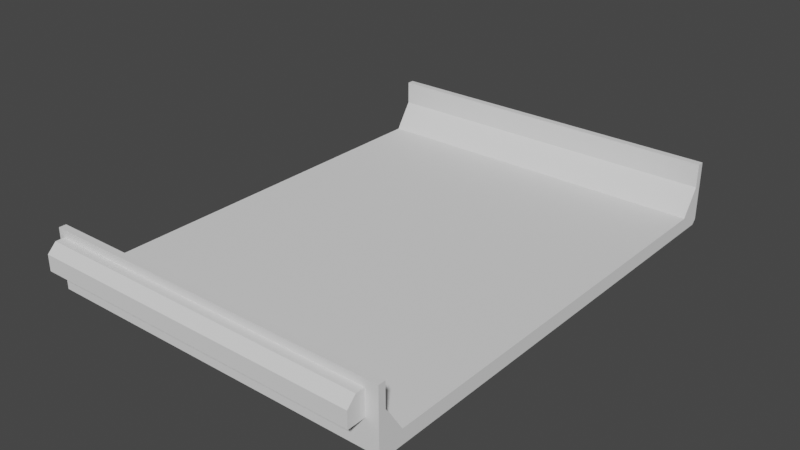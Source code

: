 # Source: Basepart_Left_Bottom_Part_Overhang_Test.blend  (saved by Blender 2.80.75; exported with 4.5.12 LTS)
import bpy
from mathutils import Matrix  # noqa: F401  (used for matrix-valued properties, if any)

bpy.ops.wm.read_factory_settings(use_empty=True)
scene = bpy.context.scene
scene.name = 'Scene'

# ---- collections
col_collection = bpy.data.collections.new('Collection'); scene.collection.children.link(col_collection)

# ---- world
world_world = bpy.data.worlds.new('World'); scene.world = world_world
world_world.use_nodes = True; world_world.node_tree.nodes.clear()
_N = world_world.node_tree.nodes; _L = world_world.node_tree.links
n0 = _N.new('ShaderNodeOutputWorld'); n0.name = 'World Output'; n0.location = (300, 300)
n1 = _N.new('ShaderNodeBackground'); n1.name = 'Background'; n1.location = (10, 300)
n1.inputs[0].default_value = (0.05088, 0.05088, 0.05088, 1.0)
_L.new(n1.outputs[0], n0.inputs[0])
n0.is_active_output = True
world_world.color = (0.05088, 0.05088, 0.05088)
world_world.use_sun_shadow = False
world_world.sun_shadow_jitter_overblur = 0.0

# ---- meshes
me_basepart_left_bottom_part_overhang_test_export = bpy.data.meshes.new('Basepart Left Bottom Part Overhang Test-Export')
me_basepart_left_bottom_part_overhang_test_export.from_pydata([(-35.15, -39.1, 0.0), (-35.15, -39.12, 0.0), (-35.15, -39.08, 0.0), (-35.15, -39.07, 0.0), (-35.15, -15.2, 0.0), (-35.15, -39.18, 0.0), (-35.15, -39.18, 0.0), (-35.15, -39.17, 0.0), (-35.15, -39.17, 0.0), (-35.15, -39.16, 0.0), (-35.15, -39.15, 0.0), (-35.15, -39.13, 0.0), (-35.15, 12.82, 0.0), (-35.15, 12.81, 0.0), (-35.15, 12.81, 0.0), (-35.15, 12.8, 0.0), (-35.15, 12.8, 0.0), (-35.15, 12.79, 0.0), (-35.15, 12.78, 0.0), (-35.15, 12.77, 0.0), (-35.15, 12.76, 0.0), (-35.15, 12.75, 0.0), (-35.15, 12.74, 0.0), (-35.15, 12.73, 0.0), (-35.15, -12.56, 0.0), (-35.15, -15.16, 0.0), (-35.15, -34.38, 1.6), (-35.15, -36.88, 1.6), (-35.15, -36.59, 1.6), (-35.15, -16.12, 1.6), (-35.15, -16.82, 1.6), (-35.15, -15.35, 1.6), (-35.15, -16.06, 1.6), (-35.15, -15.3, 1.6), (-35.15, -14.6, 1.6), (-35.15, -14.55, 1.6), (-35.15, -11.82, 1.6), (-35.15, -11.77, 1.6), (-35.15, -11.07, 1.6), (-35.15, -10.31, 1.6), (-35.15, -11.02, 1.6), (-35.15, 8.015, 1.6), (-35.15, -9.55, 1.6), (-35.15, -10.25, 1.6), (-35.15, 8.306, 1.6), (-35.15, 10.52, 1.6), (-35.15, 13.32, 0.5), (-35.15, 12.82, 0.006046), (-35.15, -39.68, 0.5), (-35.15, -39.19, 0.00912), (36.46, -38.88, 7.25), (34.83, -38.88, 7.25), (33.21, -38.88, 7.25), (31.58, -38.88, 7.25), (29.95, -38.88, 7.25), (28.33, -38.88, 7.25), (26.7, -38.88, 7.25), (-34.84, -38.88, 7.25), (-35.15, -38.88, 7.182), (-35.15, -38.88, 7.25), (-35.15, -38.88, 5.026), (-35.15, -38.88, 4.6), (-33.22, -38.88, 7.25), (-35.15, -38.88, 6.878), (-35.15, 12.52, 7.25), (-35.15, 12.52, 5.676), (33.71, 12.52, 7.25), (32.92, 12.52, 7.25), (32.4, 12.52, 7.25), (-17.81, 12.52, 7.25), (-35.15, 12.52, 4.6), (-33.91, -39.68, 3.6), (-33.91, -39.68, 6.4), (-35.15, -39.68, 2.317), (-35.15, -39.68, 3.958), (-35.15, -39.68, 6.752), (-34.55, -39.68, 7.25), (34.09, -39.68, 3.6), (-35.15, -39.68, 0.5768), (34.09, -39.68, 6.4), (32.94, -39.68, 7.25), (32.6, -39.68, 7.25), (36.54, -39.68, 7.25), (-20.95, -39.68, 7.25), (-33.91, -41.68, 5.4), (-33.91, -41.68, 3.6), (-33.91, -40.68, 6.4), (-33.91, 13.32, 6.4), (-33.91, 14.32, 6.4), (-33.91, 13.32, 3.6), (-33.91, 15.32, 5.4), (-33.91, 15.32, 3.6), (34.09, -41.68, 5.4), (34.09, -40.68, 6.4), (34.09, -41.68, 3.6), (34.09, 14.32, 6.4), (34.09, 13.32, 6.4), (34.09, 13.32, 3.6), (34.09, 15.32, 5.4), (34.09, 15.32, 3.6), (36.54, 13.32, 7.25), (32.94, 13.32, 7.25), (32.52, 13.32, 7.25), (-35.15, 13.32, 0.551), (-35.15, 13.32, 3.347), (-35.15, 13.32, 1.996), (-34.45, 13.32, 7.25), (-35.15, 13.32, 4.696), (-35.15, 13.32, 7.25), (-21.49, 13.32, 7.25), (31.3, 13.32, 7.25), (-35.15, 10.74, 1.94), (-35.15, -38.61, 4.19), (-35.15, 13.27, 7.25), (-35.15, -39.43, 7.25), (-35.15, -7.388, 1.6), (-35.15, -39.68, 7.25), (36.58, -39.18, 0.0), (36.58, -39.56, 0.379), (36.58, -39.68, 3.296), (36.58, -39.68, 0.5), (36.58, -39.68, 4.529), (36.58, -38.9, 0.0), (36.58, -38.76, 0.0), (36.58, -39.68, 5.595), (36.58, -38.49, 0.0), (36.58, -38.09, 0.0), (36.58, -37.58, 0.0), (36.58, -32.77, 0.0), (36.58, -32.1, 0.0), (36.58, -31.92, 0.0), (36.58, -36.99, 0.0), (36.58, -38.88, 7.191), (36.58, -38.88, 7.25), (36.58, -38.88, 5.953), (36.58, -38.88, 6.209), (36.58, -38.88, 5.767), (36.58, -38.88, 5.626), (36.58, -38.88, 4.629), (36.58, -38.88, 4.6), (36.58, -38.88, 6.585), (36.58, -36.97, 1.729), (36.58, -38.88, 5.515), (36.58, -36.99, 0.0), (36.58, -32.77, 0.0), (36.58, -36.34, 0.0), (36.58, -35.0, 0.0), (36.58, -34.37, 0.0), (36.58, -36.34, 0.0), (36.58, -35.67, 0.0), (36.58, -35.67, 0.0), (36.58, -35.0, 0.0), (36.58, -31.5, 1.6), (36.58, -31.5, 1.6), (36.58, -2.741, 1.6), (36.58, -32.17, 1.6), (36.58, -32.21, 1.6), (36.58, -32.2, 1.6), (36.58, -32.89, 1.6), (36.58, -32.92, 1.6), (36.58, -32.92, 1.6), (36.58, -33.6, 1.6), (36.58, -36.88, 1.6), (36.58, -36.96, 1.711), (36.58, -33.63, 1.6), (36.58, -34.38, 1.6), (36.58, -34.48, 1.6), (36.58, -34.49, 1.6), (36.58, -39.68, 6.865), (36.58, -39.68, 7.25), (36.58, -39.64, 7.25), (36.58, -39.55, 7.25), (36.58, 12.53, 0.0), (36.58, 12.82, 0.0), (36.58, 12.82, 0.001527), (36.58, 13.2, 0.3804), (36.58, 13.32, 0.5), (36.58, 13.32, 0.5123), (36.58, 13.32, 3.296), (36.58, 13.32, 4.124), (36.58, 13.32, 4.529), (36.58, 12.53, 0.0), (36.58, 12.39, 0.0), (36.58, 13.32, 6.865), (36.58, 13.32, 6.616), (36.58, 12.39, 0.0), (36.58, 12.12, 0.0), (36.58, 11.72, 0.0), (36.58, 12.12, 0.0), (36.58, 11.72, 0.0), (36.58, 11.21, 0.0), (36.58, 7.444, 0.0), (36.58, 7.445, 0.0), (36.58, 8.003, 0.0), (36.58, 11.21, 0.0), (36.58, 10.62, 0.0), (36.58, 5.637, 0.0), (36.58, 12.52, 6.158), (36.58, 12.52, 6.071), (36.58, 12.4, 4.42), (36.58, 12.38, 4.397), (36.58, 12.52, 6.31), (36.58, 12.52, 4.6), (36.58, 12.52, 4.832), (36.58, 10.52, 1.6), (36.58, 12.52, 7.25), (36.58, 10.62, 0.0), (36.58, 8.003, 0.0), (36.58, 8.631, 0.0), (36.58, 9.975, 0.0), (36.58, 8.632, 0.0), (36.58, 9.3, 0.0), (36.58, 9.3, 0.0), (36.58, 9.975, 0.0), (36.58, 5.13, 1.6), (36.58, 4.994, 1.6), (36.58, 5.799, 1.6), (36.58, 5.834, 1.6), (36.58, 5.801, 1.6), (36.58, 6.518, 1.6), (36.58, 6.521, 1.6), (36.58, 6.552, 1.6), (36.58, 7.23, 1.6), (36.58, 8.015, 1.6), (36.58, 7.263, 1.6), (36.58, 10.42, 1.6), (36.58, 10.41, 1.6), (36.58, 7.232, 1.6), (36.58, 13.3, 7.25), (36.58, 13.32, 7.25)], [], [(57, 58, 59), (56, 142, 138, 60), (62, 56, 63), (56, 60, 63), (57, 62, 58), (62, 63, 58), (69, 64, 65), (69, 65, 70), (71, 72, 73), (72, 74, 73), (72, 75, 74), (72, 76, 75), (76, 116, 75), (77, 71, 78), (71, 73, 78), (79, 80, 81), (79, 77, 124, 168), (77, 121, 124), (77, 78, 48), (77, 119, 121), (79, 82, 80), (79, 168, 169, 82), (72, 83, 76), (72, 79, 83), (79, 81, 83), (84, 71, 85), (84, 86, 71), (86, 72, 71), (87, 88, 89), (89, 90, 91), (88, 90, 89), (86, 84, 92), (86, 92, 93), (79, 72, 86), (93, 79, 86), (77, 92, 94), (93, 92, 77), (79, 93, 77), (95, 96, 97), (98, 97, 99), (98, 95, 97), (94, 84, 85), (94, 92, 84), (77, 94, 85), (77, 85, 71), (98, 99, 91), (98, 91, 90), (90, 88, 95), (90, 95, 98), (95, 88, 87), (96, 95, 87), (97, 180, 179), (96, 100, 229, 183), (97, 96, 184, 180), (96, 183, 184), (96, 101, 100), (96, 102, 101), (97, 178, 177, 103), (87, 89, 104), (89, 105, 104), (106, 87, 107), (87, 104, 107), (106, 107, 108), (87, 106, 109), (89, 97, 105), (97, 103, 105), (96, 87, 110), (87, 109, 110), (96, 110, 102), (99, 89, 91), (99, 97, 89), (106, 108, 113), (69, 106, 64), (106, 113, 64), (109, 106, 69), (109, 69, 110), (110, 69, 68), (110, 68, 102), (102, 68, 67), (102, 67, 101), (101, 67, 66), (101, 66, 100), (100, 66, 205, 228), (76, 114, 116), (76, 57, 114), (57, 59, 114), (57, 76, 62), (62, 76, 83), (62, 83, 56), (56, 83, 81), (55, 56, 81), (54, 55, 81), (53, 54, 81), (53, 81, 52), (81, 80, 52), (51, 52, 80), (82, 51, 80), (50, 51, 82), (50, 82, 171, 133), (4, 42, 115), (4, 43, 42), (4, 39, 43), (4, 40, 39), (4, 38, 40), (4, 37, 38), (4, 36, 37), (4, 35, 36), (4, 34, 35), (4, 33, 34), (33, 4, 31), (31, 4, 32), (32, 4, 29), (29, 4, 30), (30, 4, 26), (4, 3, 26), (3, 28, 26), (3, 27, 28), (27, 3, 78), (27, 78, 73), (112, 27, 73), (112, 73, 74), (112, 74, 61), (60, 61, 74), (75, 60, 74), (60, 75, 63), (63, 75, 114), (58, 63, 114), (58, 114, 59), (75, 116, 114), (78, 3, 2), (49, 78, 2), (49, 48, 78), (2, 0, 49), (0, 1, 49), (1, 11, 49), (11, 10, 49), (10, 9, 49), (9, 8, 49), (8, 7, 49), (7, 5, 49), (5, 6, 49), (47, 12, 13), (47, 13, 14), (47, 14, 15), (47, 15, 16), (47, 16, 17), (47, 17, 18), (47, 18, 19), (47, 19, 20), (47, 20, 21), (47, 21, 22), (46, 47, 22), (46, 22, 23), (103, 46, 23), (103, 23, 24), (107, 104, 65), (107, 65, 108), (65, 113, 108), (65, 64, 113), (24, 25, 41, 44, 45, 103), (25, 4, 115, 41), (65, 104, 105, 103, 45, 111, 70), (128, 144, 4, 25), (188, 187, 15), (127, 126, 9, 10), (216, 218, 37, 36), (158, 156, 31), (195, 206, 18, 17), (179, 178, 97), (200, 199, 111, 45), (172, 181, 13, 12), (131, 127, 10, 11), (132, 140, 51, 50), (189, 190, 16), (206, 209, 18), (169, 170, 82), (165, 164, 30, 26), (166, 165, 26, 28), (224, 223, 41, 42), (228, 229, 100), (173, 172, 12), (182, 185, 14, 13), (225, 204, 45, 44), (162, 167, 27), (198, 197, 67, 68), (120, 119, 77, 48), (134, 136, 54, 53), (203, 198, 68, 69), (160, 159, 32, 29), (196, 130, 24), (140, 135, 52, 51), (213, 212, 19), (207, 193, 22, 21), (226, 225, 44, 41), (176, 175, 47, 46), (177, 176, 46, 103), (218, 217, 38, 37), (174, 173, 12, 47), (155, 153, 34), (141, 163, 112, 61), (202, 203, 69, 70), (126, 125, 8, 9), (117, 6, 5, 7, 122), (193, 192, 22), (152, 154, 215, 35), (118, 120, 48, 49, 6), (129, 128, 25), (159, 158, 31, 32), (221, 222, 39), (149, 148, 0), (138, 139, 61, 60), (167, 166, 28, 27), (209, 213, 19, 18), (185, 186, 14), (219, 220, 40, 38), (227, 224, 42, 43), (187, 189, 16, 15), (123, 122, 7), (153, 152, 35, 34), (190, 194, 17, 16), (156, 157, 33, 31), (220, 221, 39, 40), (170, 171, 82), (186, 188, 15, 14), (223, 226, 41), (199, 202, 70, 111), (157, 155, 34, 33), (123, 7, 8, 125), (147, 146, 3), (148, 145, 1, 0), (145, 143, 1), (137, 142, 56, 55), (197, 201, 66, 67), (133, 132, 50), (215, 214, 36, 35), (175, 174, 47), (181, 182, 13), (150, 149, 0, 2), (212, 211, 20, 19), (194, 195, 17), (144, 147, 3, 4), (222, 227, 43, 39), (214, 216, 36), (143, 131, 11, 1), (139, 141, 61), (201, 205, 66), (163, 162, 27, 112), (146, 151, 2, 3), (135, 134, 53, 52), (191, 196, 24, 23), (217, 219, 38), (151, 150, 2), (192, 191, 23, 22), (130, 129, 25, 24), (204, 200, 45), (161, 160, 29), (208, 207, 21), (117, 118, 6), (211, 210, 20), (136, 137, 55, 54), (210, 208, 21, 20), (164, 161, 29, 30), (197, 198, 184, 183, 229, 228, 205, 201), (175, 176, 177, 178, 179, 180, 184, 198, 203, 202, 199, 200), (200, 204, 225, 226, 175), (215, 192, 193, 210, 212, 213, 206, 194, 189, 188, 185, 181, 173, 174, 175, 225, 226, 223, 224, 222, 221, 219, 217, 216, 214), (196, 192, 215), (215, 154, 130, 196), (129, 130, 154, 152, 155, 157), (121, 119, 139, 138, 142, 137, 136, 134, 135, 140, 132, 133, 171, 170, 169, 168, 124), (128, 129, 157, 156, 158, 159, 160, 161, 164, 165, 166, 167, 162, 143, 145, 151, 146, 147, 144), (163, 141, 127, 143, 162), (118, 117, 122, 123, 125, 126, 127, 141, 120), (119, 120, 141, 139)])
_uv = me_basepart_left_bottom_part_overhang_test_export.uv_layers.new(name='UVMap')
_uv.uv.foreach_set('vector', [0.0, 0.0, 0.0, 0.0, 0.0, 0.0, 0.0, 0.0, 0.0, 0.0, 0.0, 0.0, 0.0, 0.0, 0.0, 0.0, 0.0, 0.0, 0.0, 0.0, 0.0, 0.0, 0.0, 0.0, 0.0, 0.0, 0.0, 0.0, 0.0, 0.0, 0.0, 0.0, 0.0, 0.0, 0.0, 0.0, 0.0, 0.0, 0.0, 0.0, 0.0, 0.0, 0.0, 0.0, 0.0, 0.0, 0.0, 0.0, 0.0, 0.0, 0.0, 0.0, 0.0, 0.0, 0.0, 0.0, 0.0, 0.0, 0.0, 0.0, 0.0, 0.0, 0.0, 0.0, 0.0, 0.0, 0.0, 0.0, 0.0, 0.0, 0.0, 0.0, 0.0, 0.0, 0.0, 0.0, 0.0, 0.0, 0.0, 0.0, 0.0, 0.0, 0.0, 0.0, 0.0, 0.0, 0.0, 0.0, 0.0, 0.0, 0.0, 0.0, 0.0, 0.0, 0.0, 0.0, 0.0, 0.0, 0.0, 0.0, 0.0, 0.0, 0.0, 0.0, 0.0, 0.0, 0.0, 0.0, 0.0, 0.0, 0.0, 0.0, 0.0, 0.0, 0.0, 0.0, 0.0, 0.0, 0.0, 0.0, 0.0, 0.0, 0.0, 0.0, 0.0, 0.0, 0.0, 0.0, 0.0, 0.0, 0.0, 0.0, 0.0, 0.0, 0.0, 0.0, 0.0, 0.0, 0.0, 0.0, 0.0, 0.0, 0.0, 0.0, 0.0, 0.0, 0.0, 0.0, 0.0, 0.0, 0.0, 0.0, 0.0, 0.0, 0.0, 0.0, 0.0, 0.0, 0.0, 0.0, 0.0, 0.0, 0.0, 0.0, 0.0, 0.0, 0.0, 0.0, 0.0, 0.0, 0.0, 0.0, 0.0, 0.0, 0.0, 0.0, 0.0, 0.0, 0.0, 0.0, 0.0, 0.0, 0.0, 0.0, 0.0, 0.0, 0.0, 0.0, 0.0, 0.0, 0.0, 0.0, 0.0, 0.0, 0.0, 0.0, 0.0, 0.0, 0.0, 0.0, 0.0, 0.0, 0.0, 0.0, 0.0, 0.0, 0.0, 0.0, 0.0, 0.0, 0.0, 0.0, 0.0, 0.0, 0.0, 0.0, 0.0, 0.0, 0.0, 0.0, 0.0, 0.0, 0.0, 0.0, 0.0, 0.0, 0.0, 0.0, 0.0, 0.0, 0.0, 0.0, 0.0, 0.0, 0.0, 0.0, 0.0, 0.0, 0.0, 0.0, 0.0, 0.0, 0.0, 0.0, 0.0, 0.0, 0.0, 0.0, 0.0, 0.0, 0.0, 0.0, 0.0, 0.0, 0.0, 0.0, 0.0, 0.0, 0.0, 0.0, 0.0, 0.0, 0.0, 0.0, 0.0, 0.0, 0.0, 0.0, 0.0, 0.0, 0.0, 0.0, 0.0, 0.0, 0.0, 0.0, 0.0, 0.0, 0.0, 0.0, 0.0, 0.0, 0.0, 0.0, 0.0, 0.0, 0.0, 0.0, 0.0, 0.0, 0.0, 0.0, 0.0, 0.0, 0.0, 0.0, 0.0, 0.0, 0.0, 0.0, 0.0, 0.0, 0.0, 0.0, 0.0, 0.0, 0.0, 0.0, 0.0, 0.0, 0.0, 0.0, 0.0, 0.0, 0.0, 0.0, 0.0, 0.0, 0.0, 0.0, 0.0, 0.0, 0.0, 0.0, 0.0, 0.0, 0.0, 0.0, 0.0, 0.0, 0.0, 0.0, 0.0, 0.0, 0.0, 0.0, 0.0, 0.0, 0.0, 0.0, 0.0, 0.0, 0.0, 0.0, 0.0, 0.0, 0.0, 0.0, 0.0, 0.0, 0.0, 0.0, 0.0, 0.0, 0.0, 0.0, 0.0, 0.0, 0.0, 0.0, 0.0, 0.0, 0.0, 0.0, 0.0, 0.0, 0.0, 0.0, 0.0, 0.0, 0.0, 0.0, 0.0, 0.0, 0.0, 0.0, 0.0, 0.0, 0.0, 0.0, 0.0, 0.0, 0.0, 0.0, 0.0, 0.0, 0.0, 0.0, 0.0, 0.0, 0.0, 0.0, 0.0, 0.0, 0.0, 0.0, 0.0, 0.0, 0.0, 0.0, 0.0, 0.0, 0.0, 0.0, 0.0, 0.0, 0.0, 0.0, 0.0, 0.0, 0.0, 0.0, 0.0, 0.0, 0.0, 0.0, 0.0, 0.0, 0.0, 0.0, 0.0, 0.0, 0.0, 0.0, 0.0, 0.0, 0.0, 0.0, 0.0, 0.0, 0.0, 0.0, 0.0, 0.0, 0.0, 0.0, 0.0, 0.0, 0.0, 0.0, 0.0, 0.0, 0.0, 0.0, 0.0, 0.0, 0.0, 0.0, 0.0, 0.0, 0.0, 0.0, 0.0, 0.0, 0.0, 0.0, 0.0, 0.0, 0.0, 0.0, 0.0, 0.0, 0.0, 0.0, 0.0, 0.0, 0.0, 0.0, 0.0, 0.0, 0.0, 0.0, 0.0, 0.0, 0.0, 0.0, 0.0, 0.0, 0.0, 0.0, 0.0, 0.0, 0.0, 0.0, 0.0, 0.0, 0.0, 0.0, 0.0, 0.0, 0.0, 0.0, 0.0, 0.0, 0.0, 0.0, 0.0, 0.0, 0.0, 0.0, 0.0, 0.0, 0.0, 0.0, 0.0, 0.0, 0.0, 0.0, 0.0, 0.0, 0.0, 0.0, 0.0, 0.0, 0.0, 0.0, 0.0, 0.0, 0.0, 0.0, 0.0, 0.0, 0.0, 0.0, 0.0, 0.0, 0.0, 0.0, 0.0, 0.0, 0.0, 0.0, 0.0, 0.0, 0.0, 0.0, 0.0, 0.0, 0.0, 0.0, 0.0, 0.0, 0.0, 0.0, 0.0, 0.0, 0.0, 0.0, 0.0, 0.0, 0.0, 0.0, 0.0, 0.0, 0.0, 0.0, 0.0, 0.0, 0.0, 0.0, 0.0, 0.0, 0.0, 0.0, 0.0, 0.0, 0.0, 0.0, 0.0, 0.0, 0.0, 0.0, 0.0, 0.0, 0.0, 0.0, 0.0, 0.0, 0.0, 0.0, 0.0, 0.0, 0.0, 0.0, 0.0, 0.0, 0.0, 0.0, 0.0, 0.0, 0.0, 0.0, 0.0, 0.0, 0.0, 0.0, 0.0, 0.0, 0.0, 0.0, 0.0, 0.0, 0.0, 0.0, 0.0, 0.0, 0.0, 0.0, 0.0, 0.0, 0.0, 0.0, 0.0, 0.0, 0.0, 0.0, 0.0, 0.0, 0.0, 0.0, 0.0, 0.0, 0.0, 0.0, 0.0, 0.0, 0.0, 0.0, 0.0, 0.0, 0.0, 0.0, 0.0, 0.0, 0.0, 0.0, 0.0, 0.0, 0.0, 0.0, 0.0, 0.0, 0.0, 0.0, 0.0, 0.0, 0.0, 0.0, 0.0, 0.0, 0.0, 0.0, 0.0, 0.0, 0.0, 0.0, 0.0, 0.0, 0.0, 0.0, 0.0, 0.0, 0.0, 0.0, 0.0, 0.0, 0.0, 0.0, 0.0, 0.0, 0.0, 0.0, 0.0, 0.0, 0.0, 0.0, 0.0, 0.0, 0.0, 0.0, 0.0, 0.0, 0.0, 0.0, 0.0, 0.0, 0.0, 0.0, 0.0, 0.0, 0.0, 0.0, 0.0, 0.0, 0.0, 0.0, 0.0, 0.0, 0.0, 0.0, 0.0, 0.0, 0.0, 0.0, 0.0, 0.0, 0.0, 0.0, 0.0, 0.0, 0.0, 0.0, 0.0, 0.0, 0.0, 0.0, 0.0, 0.0, 0.0, 0.0, 0.0, 0.0, 0.0, 0.0, 0.0, 0.0, 0.0, 0.0, 0.0, 0.0, 0.0, 0.0, 0.0, 0.0, 0.0, 0.0, 0.0, 0.0, 0.0, 0.0, 0.0, 0.0, 0.0, 0.0, 0.0, 0.0, 0.0, 0.0, 0.0, 0.0, 0.0, 0.0, 0.0, 0.0, 0.0, 0.0, 0.0, 0.0, 0.0, 0.0, 0.0, 0.0, 0.0, 0.0, 0.0, 0.0, 0.0, 0.0, 0.0, 0.0, 0.0, 0.0, 0.0, 0.0, 0.0, 0.0, 0.0, 0.0, 0.0, 0.0, 0.0, 0.0, 0.0, 0.0, 0.0, 0.0, 0.0, 0.0, 0.0, 0.0, 0.0, 0.0, 0.0, 0.0, 0.0, 0.0, 0.0, 0.0, 0.0, 0.0, 0.0, 0.0, 0.0, 0.0, 0.0, 0.0, 0.0, 0.0, 0.0, 0.0, 0.0, 0.0, 0.0, 0.0, 0.0, 0.0, 0.0, 0.0, 0.0, 0.0, 0.0, 0.0, 0.0, 0.0, 0.0, 0.0, 0.0, 0.0, 0.0, 0.0, 0.0, 0.0, 0.0, 0.0, 0.0, 0.0, 0.0, 0.0, 0.0, 0.0, 0.0, 0.0, 0.0, 0.0, 0.0, 0.0, 0.0, 0.0, 0.0, 0.0, 0.0, 0.0, 0.0, 0.0, 0.0, 0.0, 0.0, 0.0, 0.0, 0.0, 0.0, 0.0, 0.0, 0.0, 0.0, 0.0, 0.0, 0.0, 0.0, 0.0, 0.0, 0.0, 0.0, 0.0, 0.0, 0.0, 0.0, 0.0, 0.0, 0.0, 0.0, 0.0, 0.0, 0.0, 0.0, 0.0, 0.0, 0.0, 0.0, 0.0, 0.0, 0.0, 0.0, 0.0, 0.0, 0.0, 0.0, 0.0, 0.0, 0.0, 0.0, 0.0, 0.0, 0.0, 0.0, 0.0, 0.0, 0.0, 0.0, 0.0, 0.0, 0.0, 0.0, 0.0, 0.0, 0.0, 0.0, 0.0, 0.0, 0.0, 0.0, 0.0, 0.0, 0.0, 0.0, 0.0, 0.0, 0.0, 0.0, 0.0, 0.0, 0.0, 0.0, 0.0, 0.0, 0.0, 0.0, 0.0, 0.0, 0.0, 0.0, 0.0, 0.0, 0.0, 0.0, 0.0, 0.0, 0.0, 0.0, 0.0, 0.0, 0.0, 0.0, 0.0, 0.0, 0.0, 0.0, 0.0, 0.0, 0.0, 0.0, 0.0, 0.0, 0.0, 0.0, 0.0, 0.0, 0.0, 0.0, 0.0, 0.0, 0.0, 0.0, 0.0, 0.0, 0.0, 0.0, 0.0, 0.0, 0.0, 0.0, 0.0, 0.0, 0.0, 0.0, 0.0, 0.0, 0.0, 0.0, 0.0, 0.0, 0.0, 0.0, 0.0, 0.0, 0.0, 0.0, 0.0, 0.0, 0.0, 0.0, 0.0, 0.0, 0.0, 0.0, 0.0, 0.0, 0.0, 0.0, 0.0, 0.0, 0.0, 0.0, 0.0, 0.0, 0.0, 0.0, 0.0, 0.0, 0.0, 0.0, 0.0, 0.0, 0.0, 0.0, 0.0, 0.0, 0.0, 0.0, 0.0, 0.0, 0.0, 0.0, 0.0, 0.0, 0.0, 0.0, 0.0, 0.0, 0.0, 0.0, 0.0, 0.0, 0.0, 0.0, 0.0, 0.0, 0.0, 0.0, 0.0, 0.0, 0.0, 0.0, 0.0, 0.0, 0.0, 0.0, 0.0, 0.0, 0.0, 0.0, 0.0, 0.0, 0.0, 0.0, 0.0, 0.0, 0.0, 0.0, 0.0, 0.0, 0.0, 0.0, 0.0, 0.0, 0.0, 0.0, 0.0, 0.0, 0.0, 0.0, 0.0, 0.0, 0.0, 0.0, 0.0, 0.0, 0.0, 0.0, 0.0, 0.0, 0.0, 0.0, 0.0, 0.0, 0.0, 0.0, 0.0, 0.0, 0.0, 0.0, 0.0, 0.0, 0.0, 0.0, 0.0, 0.0, 0.0, 0.0, 0.0, 0.0, 0.0, 0.0, 0.0, 0.0, 0.0, 0.0, 0.0, 0.0, 0.0, 0.0, 0.0, 0.0, 0.0, 0.0, 0.0, 0.0, 0.0, 0.0, 0.0, 0.0, 0.0, 0.0, 0.0, 0.0, 0.0, 0.0, 0.0, 0.0, 0.0, 0.0, 0.0, 0.0, 0.0, 0.0, 0.0, 0.0, 0.0, 0.0, 0.0, 0.0, 0.0, 0.0, 0.0, 0.0, 0.0, 0.0, 0.0, 0.0, 0.0, 0.0, 0.0, 0.0, 0.0, 0.0, 0.0, 0.0, 0.0, 0.0, 0.0, 0.0, 0.0, 0.0, 0.0, 0.0, 0.0, 0.0, 0.0, 0.0, 0.0, 0.0, 0.0, 0.0, 0.0, 0.0, 0.0, 0.0, 0.0, 0.0, 0.0, 0.0, 0.0, 0.0, 0.0, 0.0, 0.0, 0.0, 0.0, 0.0, 0.0, 0.0, 0.0, 0.0, 0.0, 0.0, 0.0, 0.0, 0.0, 0.0, 0.0, 0.0, 0.0, 0.0, 0.0, 0.0, 0.0, 0.0, 0.0, 0.0, 0.0, 0.0, 0.0, 0.0, 0.0, 0.0, 0.0, 0.0, 0.0, 0.0, 0.0, 0.0, 0.0, 0.0, 0.0, 0.0, 0.0, 0.0, 0.0, 0.0, 0.0, 0.0, 0.0, 0.0, 0.0, 0.0, 0.0, 0.0, 0.0, 0.0, 0.0, 0.0, 0.0, 0.0, 0.0, 0.0, 0.0, 0.0, 0.0, 0.0, 0.0, 0.0, 0.0, 0.0, 0.0, 0.0, 0.0, 0.0, 0.0, 0.0, 0.0, 0.0, 0.0, 0.0, 0.0, 0.0, 0.0, 0.0, 0.0, 0.0, 0.0, 0.0, 0.0, 0.0, 0.0, 0.0, 0.0, 0.0, 0.0, 0.0, 0.0, 0.0, 0.0, 0.0, 0.0, 0.0, 0.0, 0.0, 0.0, 0.0, 0.0, 0.0, 0.0, 0.0, 0.0, 0.0, 0.0, 0.0, 0.0, 0.0, 0.0, 0.0, 0.0, 0.0, 0.0, 0.0, 0.0, 0.0, 0.0, 0.0, 0.0, 0.0, 0.0, 0.0, 0.0, 0.0, 0.0, 0.0, 0.0, 0.0, 0.0, 0.0, 0.0, 0.0, 0.0, 0.0, 0.0, 0.0, 0.0, 0.0, 0.0, 0.0, 0.0, 0.0, 0.0, 0.0, 0.0, 0.0, 0.0, 0.0, 0.0, 0.0, 0.0, 0.0, 0.0, 0.0, 0.0, 0.0, 0.0, 0.0, 0.0, 0.0, 0.0, 0.0, 0.0, 0.0, 0.0, 0.0, 0.0, 0.0, 0.0, 0.0, 0.0, 0.0, 0.0, 0.0, 0.0, 0.0, 0.0, 0.0, 0.0, 0.0, 0.0, 0.0, 0.0, 0.0, 0.0, 0.0, 0.0, 0.0, 0.0, 0.0, 0.0, 0.0, 0.0, 0.0, 0.0, 0.0, 0.0, 0.0, 0.0, 0.0, 0.0, 0.0, 0.0, 0.0, 0.0, 0.0, 0.0, 0.0, 0.0, 0.0, 0.0, 0.0, 0.0, 0.0, 0.0, 0.0, 0.0, 0.0, 0.0, 0.0, 0.0, 0.0, 0.0, 0.0, 0.0, 0.0, 0.0, 0.0, 0.0, 0.0, 0.0, 0.0, 0.0, 0.0, 0.0, 0.0, 0.0, 0.0, 0.0, 0.0, 0.0, 0.0, 0.0, 0.0, 0.0, 0.0, 0.0, 0.0, 0.0, 0.0, 0.0, 0.0, 0.0, 0.0, 0.0, 0.0, 0.0, 0.0, 0.0, 0.0, 0.0, 0.0, 0.0, 0.0, 0.0, 0.0, 0.0, 0.0, 0.0, 0.0, 0.0, 0.0, 0.0, 0.0, 0.0, 0.0, 0.0, 0.0, 0.0, 0.0, 0.0, 0.0, 0.0, 0.0, 0.0, 0.0, 0.0, 0.0, 0.0, 0.0, 0.0, 0.0, 0.0, 0.0, 0.0, 0.0, 0.0, 0.0, 0.0, 0.0, 0.0, 0.0, 0.0, 0.0, 0.0, 0.0, 0.0, 0.0, 0.0, 0.0, 0.0, 0.0, 0.0, 0.0, 0.0, 0.0, 0.0, 0.0, 0.0, 0.0, 0.0, 0.0, 0.0, 0.0, 0.0, 0.0, 0.0, 0.0, 0.0, 0.0, 0.0, 0.0, 0.0, 0.0, 0.0, 0.0, 0.0, 0.0, 0.0, 0.0, 0.0, 0.0, 0.0, 0.0, 0.0, 0.0, 0.0, 0.0, 0.0, 0.0, 0.0, 0.0, 0.0, 0.0, 0.0, 0.0, 0.0, 0.0, 0.0, 0.0, 0.0, 0.0, 0.0, 0.0, 0.0, 0.0, 0.0, 0.0, 0.0, 0.0, 0.0, 0.0, 0.0, 0.0, 0.0, 0.0, 0.0, 0.0, 0.0, 0.0, 0.0, 0.0, 0.0, 0.0, 0.0, 0.0, 0.0, 0.0, 0.0, 0.0, 0.0, 0.0, 0.0, 0.0, 0.0, 0.0, 0.0, 0.0, 0.0, 0.0, 0.0, 0.0, 0.0, 0.0, 0.0, 0.0, 0.0, 0.0, 0.0, 0.0, 0.0, 0.0, 0.0, 0.0, 0.0, 0.0, 0.0, 0.0, 0.0, 0.0, 0.0, 0.0, 0.0, 0.0, 0.0, 0.0, 0.0, 0.0, 0.0, 0.0, 0.0, 0.0, 0.0, 0.0, 0.0, 0.0, 0.0, 0.0, 0.0, 0.0, 0.0, 0.0, 0.0, 0.0, 0.0, 0.0, 0.0, 0.0, 0.0, 0.0, 0.0, 0.0, 0.0, 0.0, 0.0, 0.0, 0.0, 0.0, 0.0, 0.0, 0.0, 0.0, 0.0, 0.0, 0.0, 0.0, 0.0, 0.0, 0.0, 0.0, 0.0, 0.0, 0.0, 0.0, 0.0, 0.0, 0.0, 0.0, 0.0, 0.0, 0.0, 0.0, 0.0, 0.0, 0.0, 0.0, 0.0, 0.0, 0.0, 0.0, 0.0, 0.0, 0.0, 0.0, 0.0, 0.0, 0.0, 0.0, 0.0, 0.0, 0.0, 0.0, 0.0, 0.0, 0.0, 0.0, 0.0, 0.0, 0.0, 0.0, 0.0, 0.0, 0.0, 0.0, 0.0, 0.0, 0.0, 0.0, 0.0, 0.0, 0.0, 0.0, 0.0, 0.0, 0.0, 0.0, 0.0, 0.0, 0.0, 0.0, 0.0, 0.0, 0.0, 0.0, 0.0, 0.0, 0.0, 0.0, 0.0, 0.0, 0.0, 0.0, 0.0, 0.0, 0.0, 0.0, 0.0, 0.0, 0.0, 0.0, 0.0, 0.0, 0.0, 0.0, 0.0, 0.0, 0.0, 0.0, 0.0, 0.0, 0.0, 0.0, 0.0, 0.0, 0.0, 0.0, 0.0, 0.0, 0.0, 0.0, 0.0, 0.0, 0.0, 0.0, 0.0, 0.0, 0.0, 0.0, 0.0, 0.0, 0.0, 0.0, 0.0, 0.0, 0.0, 0.0, 0.0, 0.0, 0.0, 0.0, 0.0, 0.0, 0.0, 0.0, 0.0, 0.0, 0.0, 0.0, 0.0, 0.0, 0.0, 0.0, 0.0, 0.0, 0.0, 0.0, 0.0, 0.0, 0.0, 0.0, 0.0, 0.0, 0.0, 0.0, 0.0, 0.0, 0.0, 0.0, 0.0, 0.0, 0.0, 0.0, 0.0, 0.0, 0.0, 0.0, 0.0, 0.0, 0.0, 0.0, 0.0, 0.0, 0.0, 0.0, 0.0, 0.0, 0.0, 0.0, 0.0, 0.0, 0.0, 0.0, 0.0, 0.0, 0.0, 0.0, 0.0, 0.0, 0.0, 0.0, 0.0, 0.0, 0.0, 0.0, 0.0, 0.0, 0.0, 0.0, 0.0, 0.0, 0.0, 0.0, 0.0, 0.0, 0.0, 0.0, 0.0, 0.0, 0.0, 0.0, 0.0, 0.0, 0.0, 0.0, 0.0, 0.0, 0.0, 0.0, 0.0, 0.0, 0.0, 0.0, 0.0, 0.0, 0.0, 0.0, 0.0, 0.0, 0.0, 0.0, 0.0, 0.0, 0.0, 0.0, 0.0, 0.0, 0.0, 0.0, 0.0, 0.0, 0.0, 0.0, 0.0, 0.0, 0.0, 0.0, 0.0, 0.0, 0.0, 0.0, 0.0, 0.0, 0.0, 0.0, 0.0, 0.0, 0.0, 0.0, 0.0, 0.0, 0.0, 0.0, 0.0, 0.0, 0.0, 0.0, 0.0, 0.0, 0.0, 0.0, 0.0, 0.0, 0.0, 0.0, 0.0, 0.0, 0.0, 0.0, 0.0, 0.0, 0.0, 0.0, 0.0, 0.0, 0.0, 0.0, 0.0, 0.0, 0.0, 0.0, 0.0, 0.0, 0.0, 0.0, 0.0, 0.0, 0.0, 0.0, 0.0, 0.0, 0.0, 0.0, 0.0, 0.0, 0.0, 0.0, 0.0, 0.0, 0.0])
me_basepart_left_bottom_part_overhang_test_export.use_remesh_preserve_volume = False
me_basepart_left_bottom_part_overhang_test_export.use_remesh_preserve_attributes = False
me_basepart_left_bottom_part_overhang_test_export.use_mirror_vertex_groups = False
me_basepart_left_bottom_part_overhang_test_export.update()

# ---- objects
ob_basepart_left_bottom_part_overhang_test_export = bpy.data.objects.new('Basepart Left Bottom Part Overhang Test-Export', me_basepart_left_bottom_part_overhang_test_export)

# ---- transforms, parenting, visibility, modifiers, constraints
ob_basepart_left_bottom_part_overhang_test_export.location = (0.0, 0.0, 0.0)
ob_basepart_left_bottom_part_overhang_test_export.scale = (0.5576, 1.0, 1.0)
ob_basepart_left_bottom_part_overhang_test_export.lineart.crease_threshold = 0.0

# ---- collection membership
col_collection.objects.link(ob_basepart_left_bottom_part_overhang_test_export)

# ---- scene / render settings (as saved in the file)
scene.frame_start = 1; scene.frame_end = 250; scene.frame_set(1)
scene.render.engine = 'BLENDER_EEVEE_NEXT'
scene.cycles.use_denoising = False
scene.cycles.samples = 128
scene.cycles.sampling_pattern = 'TABULATED_SOBOL'
scene.cycles.use_adaptive_sampling = False
scene.cycles.use_light_tree = False
scene.view_settings.view_transform = 'Filmic'
bpy.context.view_layer.update()

# ---- added for rendering (the .blend has no active camera and no usable light): camera, sun
cam_auto = bpy.data.cameras.new('AutoCamera')
cam_auto.lens = 50.0
cam_auto.sensor_width = 36.0
cam_auto.clip_end = 1136.82
ob_auto_camera = bpy.data.objects.new('AutoCamera', cam_auto)
scene.collection.objects.link(ob_auto_camera)
ob_auto_camera.location = (65.1731, -90.9161, 55.4458)
ob_auto_camera.rotation_euler = (1.09748, -7.21219e-08, 0.694738)
scene.camera = ob_auto_camera
light_auto_sun = bpy.data.lights.new('AutoSun', 'SUN')
light_auto_sun.energy = 3.0
light_auto_sun.angle = 0.0523599
ob_auto_sun = bpy.data.objects.new('AutoSun', light_auto_sun)
scene.collection.objects.link(ob_auto_sun)
ob_auto_sun.rotation_euler = (0.872665, 0.174533, 0.523599)
bpy.context.view_layer.update()
